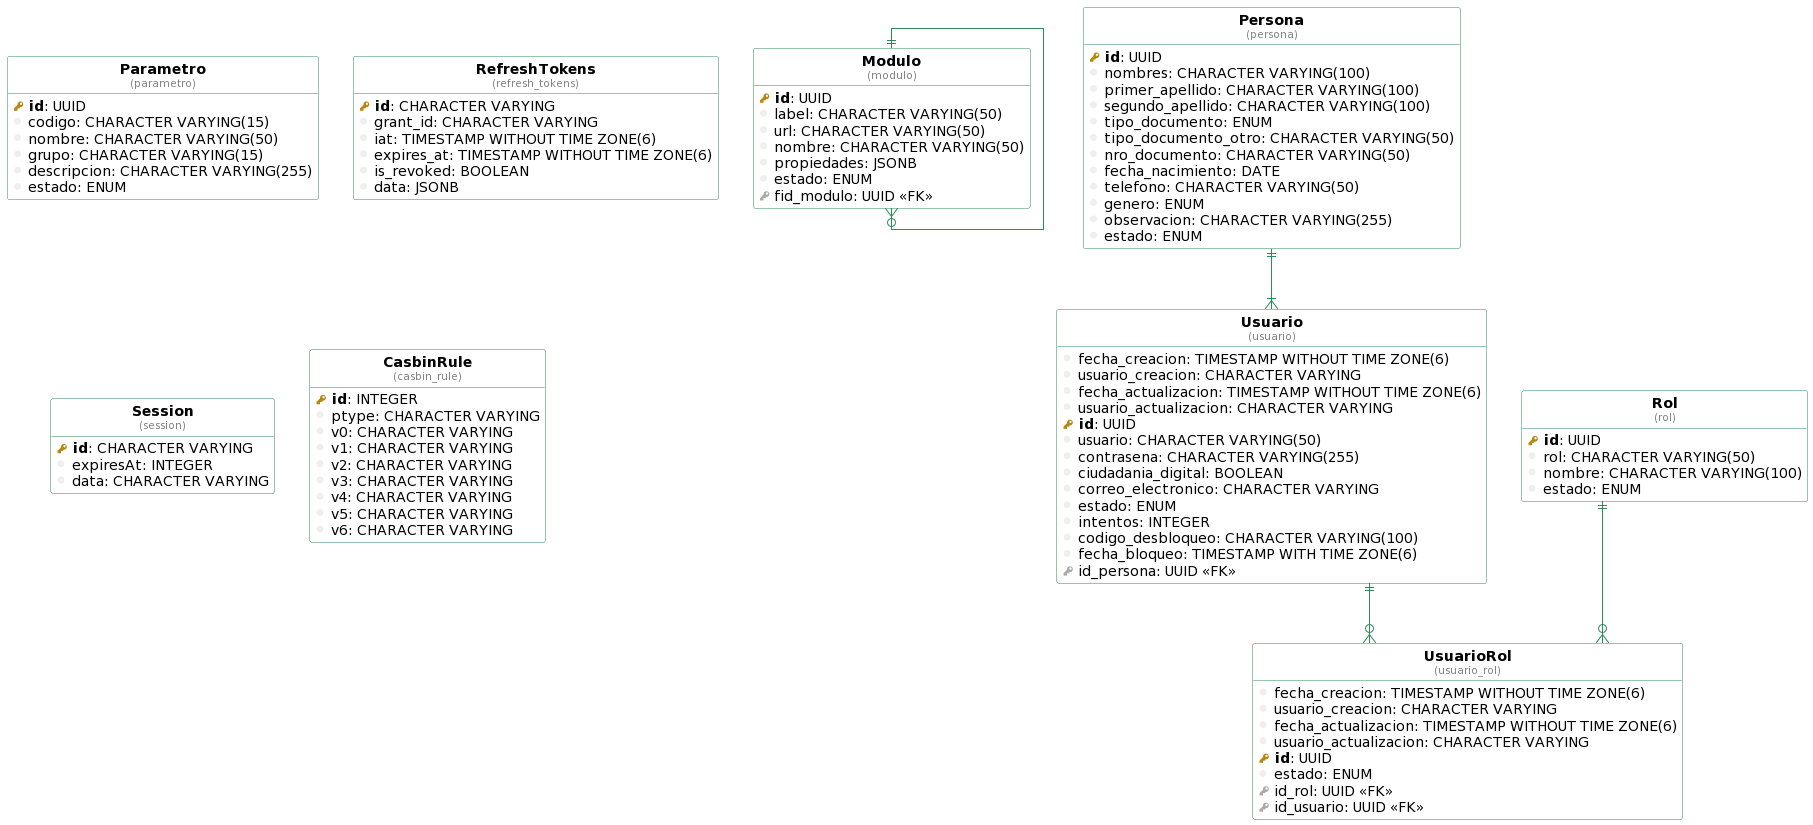

The diagram above was rendered by PlantUML. Its source (embedded in the PNG):
@startuml
!define table(ename, dbname) entity "<b>ename</b>\n<font size=10 color=gray>(dbname)</font>"

!define pkey(x) {field} <b><color:DarkGoldenRod><&key></color> x</b>
!define fkey(x) {field} <color:#AAAAAA><&key></color> x
!define column(x) {field} <color:#EFEFEF><&media-record></color> x

hide stereotypes
hide methods
hide circle

top to bottom direction

skinparam roundcorner 5
skinparam linetype ortho
skinparam shadowing false
skinparam handwritten false

skinparam class {
    BackgroundColor white
    ArrowColor seagreen
    BorderColor seagreen
}


table( Parametro, parametro ) as parametro {
  pkey( id ): UUID 
  column( codigo ): CHARACTER VARYING(15) 
  column( nombre ): CHARACTER VARYING(50) 
  column( grupo ): CHARACTER VARYING(15) 
  column( descripcion ): CHARACTER VARYING(255) 
  column( estado ): ENUM 
}

table( RefreshTokens, refresh_tokens ) as refresh_tokens {
  pkey( id ): CHARACTER VARYING 
  column( grant_id ): CHARACTER VARYING 
  column( iat ): TIMESTAMP WITHOUT TIME ZONE(6) 
  column( expires_at ): TIMESTAMP WITHOUT TIME ZONE(6) 
  column( is_revoked ): BOOLEAN 
  column( data ): JSONB 
}

table( Session, session ) as session {
  pkey( id ): CHARACTER VARYING 
  column( expiresAt ): INTEGER 
  column( data ): CHARACTER VARYING 
}

table( Modulo, modulo ) as modulo {
  pkey( id ): UUID 
  column( label ): CHARACTER VARYING(50) 
  column( url ): CHARACTER VARYING(50) 
  column( nombre ): CHARACTER VARYING(50) 
  column( propiedades ): JSONB 
  column( estado ): ENUM 
  fkey( fid_modulo ): UUID <<FK>>
}

table( CasbinRule, casbin_rule ) as casbin_rule {
  pkey( id ): INTEGER 
  column( ptype ): CHARACTER VARYING 
  column( v0 ): CHARACTER VARYING 
  column( v1 ): CHARACTER VARYING 
  column( v2 ): CHARACTER VARYING 
  column( v3 ): CHARACTER VARYING 
  column( v4 ): CHARACTER VARYING 
  column( v5 ): CHARACTER VARYING 
  column( v6 ): CHARACTER VARYING 
}

table( Persona, persona ) as persona {
  pkey( id ): UUID 
  column( nombres ): CHARACTER VARYING(100) 
  column( primer_apellido ): CHARACTER VARYING(100) 
  column( segundo_apellido ): CHARACTER VARYING(100) 
  column( tipo_documento ): ENUM 
  column( tipo_documento_otro ): CHARACTER VARYING(50) 
  column( nro_documento ): CHARACTER VARYING(50) 
  column( fecha_nacimiento ): DATE 
  column( telefono ): CHARACTER VARYING(50) 
  column( genero ): ENUM 
  column( observacion ): CHARACTER VARYING(255) 
  column( estado ): ENUM 
}

table( Usuario, usuario ) as usuario {
  column( fecha_creacion ): TIMESTAMP WITHOUT TIME ZONE(6) 
  column( usuario_creacion ): CHARACTER VARYING 
  column( fecha_actualizacion ): TIMESTAMP WITHOUT TIME ZONE(6) 
  column( usuario_actualizacion ): CHARACTER VARYING 
  pkey( id ): UUID 
  column( usuario ): CHARACTER VARYING(50) 
  column( contrasena ): CHARACTER VARYING(255) 
  column( ciudadania_digital ): BOOLEAN 
  column( correo_electronico ): CHARACTER VARYING 
  column( estado ): ENUM 
  column( intentos ): INTEGER 
  column( codigo_desbloqueo ): CHARACTER VARYING(100) 
  column( fecha_bloqueo ): TIMESTAMP WITH TIME ZONE(6) 
  fkey( id_persona ): UUID <<FK>>
}

table( UsuarioRol, usuario_rol ) as usuario_rol {
  column( fecha_creacion ): TIMESTAMP WITHOUT TIME ZONE(6) 
  column( usuario_creacion ): CHARACTER VARYING 
  column( fecha_actualizacion ): TIMESTAMP WITHOUT TIME ZONE(6) 
  column( usuario_actualizacion ): CHARACTER VARYING 
  pkey( id ): UUID 
  column( estado ): ENUM 
  fkey( id_rol ): UUID <<FK>>
  fkey( id_usuario ): UUID <<FK>>
}

table( Rol, rol ) as rol {
  pkey( id ): UUID 
  column( rol ): CHARACTER VARYING(50) 
  column( nombre ): CHARACTER VARYING(100) 
  column( estado ): ENUM 
}

"modulo" ||--o{ "modulo"
"persona" ||--|{ "usuario"
"rol" ||--o{ "usuario_rol"
"usuario" ||--o{ "usuario_rol"
@enduml